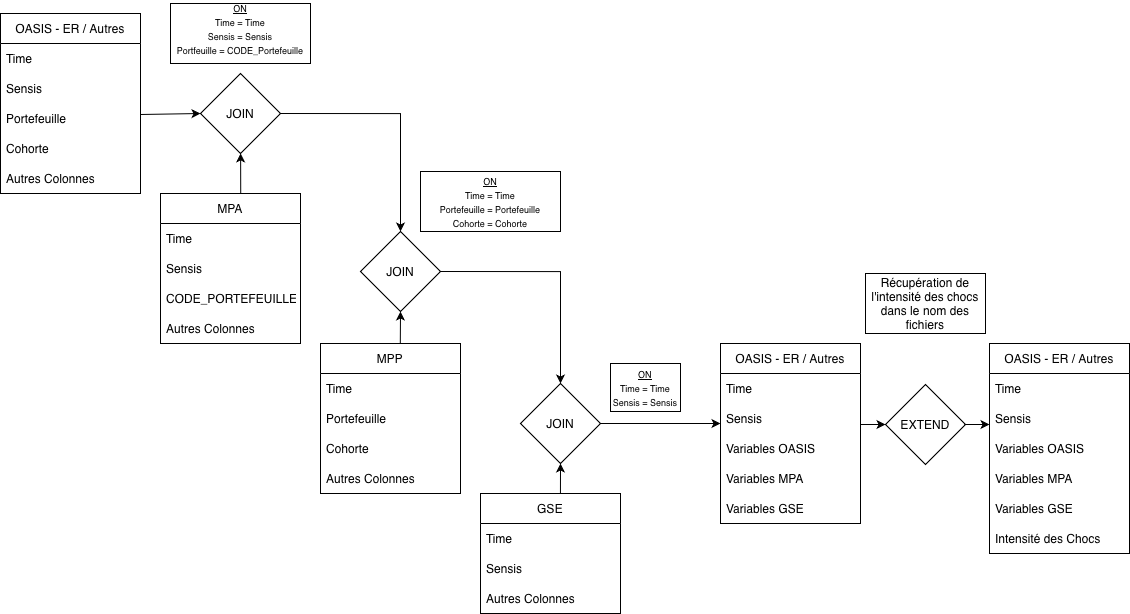

The diagram above was exported from draw.io. Its source (the exported page's mxGraphModel, read from the mxfile embedded in the PNG):
<mxGraphModel dx="1322" dy="1225" grid="1" gridSize="10" guides="1" tooltips="1" connect="1" arrows="1" fold="1" page="1" pageScale="1" pageWidth="1169" pageHeight="827" math="0" shadow="0">
  <root>
    <mxCell id="0" />
    <mxCell id="1" parent="0" />
    <mxCell id="qHbX65lCNaDMJBiOkYTh-1" parent="1" style="swimlane;fontStyle=0;childLayout=stackLayout;horizontal=1;startSize=30;horizontalStack=0;resizeParent=1;resizeParentMax=0;resizeLast=0;collapsible=1;marginBottom=0;whiteSpace=wrap;html=1;" value="OASIS - ER / Autres" vertex="1">
      <mxGeometry height="180" width="140" x="40" y="40" as="geometry" />
    </mxCell>
    <mxCell id="qHbX65lCNaDMJBiOkYTh-2" parent="qHbX65lCNaDMJBiOkYTh-1" style="text;strokeColor=none;fillColor=none;align=left;verticalAlign=middle;spacingLeft=4;spacingRight=4;overflow=hidden;points=[[0,0.5],[1,0.5]];portConstraint=eastwest;rotatable=0;whiteSpace=wrap;html=1;" value="Time" vertex="1">
      <mxGeometry height="30" width="140" y="30" as="geometry" />
    </mxCell>
    <mxCell id="qHbX65lCNaDMJBiOkYTh-3" parent="qHbX65lCNaDMJBiOkYTh-1" style="text;strokeColor=none;fillColor=none;align=left;verticalAlign=middle;spacingLeft=4;spacingRight=4;overflow=hidden;points=[[0,0.5],[1,0.5]];portConstraint=eastwest;rotatable=0;whiteSpace=wrap;html=1;" value="Sensis" vertex="1">
      <mxGeometry height="30" width="140" y="60" as="geometry" />
    </mxCell>
    <mxCell id="qHbX65lCNaDMJBiOkYTh-18" parent="qHbX65lCNaDMJBiOkYTh-1" style="text;strokeColor=none;fillColor=none;align=left;verticalAlign=middle;spacingLeft=4;spacingRight=4;overflow=hidden;points=[[0,0.5],[1,0.5]];portConstraint=eastwest;rotatable=0;whiteSpace=wrap;html=1;" value="Portefeuille" vertex="1">
      <mxGeometry height="30" width="140" y="90" as="geometry" />
    </mxCell>
    <mxCell id="qHbX65lCNaDMJBiOkYTh-21" parent="qHbX65lCNaDMJBiOkYTh-1" style="text;strokeColor=none;fillColor=none;align=left;verticalAlign=middle;spacingLeft=4;spacingRight=4;overflow=hidden;points=[[0,0.5],[1,0.5]];portConstraint=eastwest;rotatable=0;whiteSpace=wrap;html=1;" value="Cohorte" vertex="1">
      <mxGeometry height="30" width="140" y="120" as="geometry" />
    </mxCell>
    <mxCell id="qHbX65lCNaDMJBiOkYTh-4" parent="qHbX65lCNaDMJBiOkYTh-1" style="text;strokeColor=none;fillColor=none;align=left;verticalAlign=middle;spacingLeft=4;spacingRight=4;overflow=hidden;points=[[0,0.5],[1,0.5]];portConstraint=eastwest;rotatable=0;whiteSpace=wrap;html=1;" value="Autres Colonnes" vertex="1">
      <mxGeometry height="30" width="140" y="150" as="geometry" />
    </mxCell>
    <mxCell id="qHbX65lCNaDMJBiOkYTh-5" parent="1" style="swimlane;fontStyle=0;childLayout=stackLayout;horizontal=1;startSize=30;horizontalStack=0;resizeParent=1;resizeParentMax=0;resizeLast=0;collapsible=1;marginBottom=0;whiteSpace=wrap;html=1;" value="MPA" vertex="1">
      <mxGeometry height="150" width="140" x="200" y="220" as="geometry" />
    </mxCell>
    <mxCell id="qHbX65lCNaDMJBiOkYTh-6" parent="qHbX65lCNaDMJBiOkYTh-5" style="text;strokeColor=none;fillColor=none;align=left;verticalAlign=middle;spacingLeft=4;spacingRight=4;overflow=hidden;points=[[0,0.5],[1,0.5]];portConstraint=eastwest;rotatable=0;whiteSpace=wrap;html=1;" value="Time" vertex="1">
      <mxGeometry height="30" width="140" y="30" as="geometry" />
    </mxCell>
    <mxCell id="qHbX65lCNaDMJBiOkYTh-7" parent="qHbX65lCNaDMJBiOkYTh-5" style="text;strokeColor=none;fillColor=none;align=left;verticalAlign=middle;spacingLeft=4;spacingRight=4;overflow=hidden;points=[[0,0.5],[1,0.5]];portConstraint=eastwest;rotatable=0;whiteSpace=wrap;html=1;" value="Sensis" vertex="1">
      <mxGeometry height="30" width="140" y="60" as="geometry" />
    </mxCell>
    <mxCell id="qHbX65lCNaDMJBiOkYTh-22" parent="qHbX65lCNaDMJBiOkYTh-5" style="text;strokeColor=none;fillColor=none;align=left;verticalAlign=middle;spacingLeft=4;spacingRight=4;overflow=hidden;points=[[0,0.5],[1,0.5]];portConstraint=eastwest;rotatable=0;whiteSpace=wrap;html=1;" value="CODE_PORTEFEUILLE" vertex="1">
      <mxGeometry height="30" width="140" y="90" as="geometry" />
    </mxCell>
    <mxCell id="qHbX65lCNaDMJBiOkYTh-8" parent="qHbX65lCNaDMJBiOkYTh-5" style="text;strokeColor=none;fillColor=none;align=left;verticalAlign=middle;spacingLeft=4;spacingRight=4;overflow=hidden;points=[[0,0.5],[1,0.5]];portConstraint=eastwest;rotatable=0;whiteSpace=wrap;html=1;" value="Autres Colonnes" vertex="1">
      <mxGeometry height="30" width="140" y="120" as="geometry" />
    </mxCell>
    <mxCell id="qHbX65lCNaDMJBiOkYTh-9" parent="1" style="swimlane;fontStyle=0;childLayout=stackLayout;horizontal=1;startSize=30;horizontalStack=0;resizeParent=1;resizeParentMax=0;resizeLast=0;collapsible=1;marginBottom=0;whiteSpace=wrap;html=1;" value="MPP" vertex="1">
      <mxGeometry height="150" width="140" x="360" y="370" as="geometry" />
    </mxCell>
    <mxCell id="qHbX65lCNaDMJBiOkYTh-10" parent="qHbX65lCNaDMJBiOkYTh-9" style="text;strokeColor=none;fillColor=none;align=left;verticalAlign=middle;spacingLeft=4;spacingRight=4;overflow=hidden;points=[[0,0.5],[1,0.5]];portConstraint=eastwest;rotatable=0;whiteSpace=wrap;html=1;" value="Time" vertex="1">
      <mxGeometry height="30" width="140" y="30" as="geometry" />
    </mxCell>
    <mxCell id="qHbX65lCNaDMJBiOkYTh-11" parent="qHbX65lCNaDMJBiOkYTh-9" style="text;strokeColor=none;fillColor=none;align=left;verticalAlign=middle;spacingLeft=4;spacingRight=4;overflow=hidden;points=[[0,0.5],[1,0.5]];portConstraint=eastwest;rotatable=0;whiteSpace=wrap;html=1;" value="Portefeuille" vertex="1">
      <mxGeometry height="30" width="140" y="60" as="geometry" />
    </mxCell>
    <mxCell id="qHbX65lCNaDMJBiOkYTh-23" parent="qHbX65lCNaDMJBiOkYTh-9" style="text;strokeColor=none;fillColor=none;align=left;verticalAlign=middle;spacingLeft=4;spacingRight=4;overflow=hidden;points=[[0,0.5],[1,0.5]];portConstraint=eastwest;rotatable=0;whiteSpace=wrap;html=1;" value="Cohorte" vertex="1">
      <mxGeometry height="30" width="140" y="90" as="geometry" />
    </mxCell>
    <mxCell id="qHbX65lCNaDMJBiOkYTh-12" parent="qHbX65lCNaDMJBiOkYTh-9" style="text;strokeColor=none;fillColor=none;align=left;verticalAlign=middle;spacingLeft=4;spacingRight=4;overflow=hidden;points=[[0,0.5],[1,0.5]];portConstraint=eastwest;rotatable=0;whiteSpace=wrap;html=1;" value="Autres Colonnes" vertex="1">
      <mxGeometry height="30" width="140" y="120" as="geometry" />
    </mxCell>
    <mxCell id="qHbX65lCNaDMJBiOkYTh-13" parent="1" style="swimlane;fontStyle=0;childLayout=stackLayout;horizontal=1;startSize=30;horizontalStack=0;resizeParent=1;resizeParentMax=0;resizeLast=0;collapsible=1;marginBottom=0;whiteSpace=wrap;html=1;" value="GSE" vertex="1">
      <mxGeometry height="120" width="140" x="520" y="520" as="geometry" />
    </mxCell>
    <mxCell id="qHbX65lCNaDMJBiOkYTh-14" parent="qHbX65lCNaDMJBiOkYTh-13" style="text;strokeColor=none;fillColor=none;align=left;verticalAlign=middle;spacingLeft=4;spacingRight=4;overflow=hidden;points=[[0,0.5],[1,0.5]];portConstraint=eastwest;rotatable=0;whiteSpace=wrap;html=1;" value="Time" vertex="1">
      <mxGeometry height="30" width="140" y="30" as="geometry" />
    </mxCell>
    <mxCell id="qHbX65lCNaDMJBiOkYTh-39" parent="qHbX65lCNaDMJBiOkYTh-13" style="text;strokeColor=none;fillColor=none;align=left;verticalAlign=middle;spacingLeft=4;spacingRight=4;overflow=hidden;points=[[0,0.5],[1,0.5]];portConstraint=eastwest;rotatable=0;whiteSpace=wrap;html=1;" value="Sensis" vertex="1">
      <mxGeometry height="30" width="140" y="60" as="geometry" />
    </mxCell>
    <mxCell id="qHbX65lCNaDMJBiOkYTh-15" parent="qHbX65lCNaDMJBiOkYTh-13" style="text;strokeColor=none;fillColor=none;align=left;verticalAlign=middle;spacingLeft=4;spacingRight=4;overflow=hidden;points=[[0,0.5],[1,0.5]];portConstraint=eastwest;rotatable=0;whiteSpace=wrap;html=1;" value="Autres Colonnes" vertex="1">
      <mxGeometry height="30" width="140" y="90" as="geometry" />
    </mxCell>
    <mxCell id="qHbX65lCNaDMJBiOkYTh-17" parent="1" style="rhombus;whiteSpace=wrap;html=1;" value="JOIN" vertex="1">
      <mxGeometry height="80" width="80" x="240" y="100" as="geometry" />
    </mxCell>
    <mxCell id="qHbX65lCNaDMJBiOkYTh-19" parent="1" style="rhombus;whiteSpace=wrap;html=1;" value="JOIN" vertex="1">
      <mxGeometry height="80" width="80" x="400" y="258" as="geometry" />
    </mxCell>
    <mxCell id="qHbX65lCNaDMJBiOkYTh-20" parent="1" style="rhombus;whiteSpace=wrap;html=1;" value="JOIN" vertex="1">
      <mxGeometry height="80" width="80" x="560" y="410" as="geometry" />
    </mxCell>
    <mxCell id="qHbX65lCNaDMJBiOkYTh-24" parent="1" style="swimlane;fontStyle=0;childLayout=stackLayout;horizontal=1;startSize=30;horizontalStack=0;resizeParent=1;resizeParentMax=0;resizeLast=0;collapsible=1;marginBottom=0;whiteSpace=wrap;html=1;" value="OASIS - ER / Autres" vertex="1">
      <mxGeometry height="180" width="140" x="760" y="370" as="geometry" />
    </mxCell>
    <mxCell id="qHbX65lCNaDMJBiOkYTh-25" parent="qHbX65lCNaDMJBiOkYTh-24" style="text;strokeColor=none;fillColor=none;align=left;verticalAlign=middle;spacingLeft=4;spacingRight=4;overflow=hidden;points=[[0,0.5],[1,0.5]];portConstraint=eastwest;rotatable=0;whiteSpace=wrap;html=1;" value="Time" vertex="1">
      <mxGeometry height="30" width="140" y="30" as="geometry" />
    </mxCell>
    <mxCell id="qHbX65lCNaDMJBiOkYTh-26" parent="qHbX65lCNaDMJBiOkYTh-24" style="text;strokeColor=none;fillColor=none;align=left;verticalAlign=middle;spacingLeft=4;spacingRight=4;overflow=hidden;points=[[0,0.5],[1,0.5]];portConstraint=eastwest;rotatable=0;whiteSpace=wrap;html=1;" value="Sensis" vertex="1">
      <mxGeometry height="30" width="140" y="60" as="geometry" />
    </mxCell>
    <mxCell id="qHbX65lCNaDMJBiOkYTh-47" edge="1" parent="qHbX65lCNaDMJBiOkYTh-24" source="qHbX65lCNaDMJBiOkYTh-20" style="endArrow=classic;html=1;rounded=0;exitX=1;exitY=0.5;exitDx=0;exitDy=0;" value="">
      <mxGeometry height="50" relative="1" width="50" as="geometry">
        <mxPoint x="-110" y="81.82999999999998" as="sourcePoint" />
        <mxPoint y="80" as="targetPoint" />
      </mxGeometry>
    </mxCell>
    <mxCell id="qHbX65lCNaDMJBiOkYTh-27" parent="qHbX65lCNaDMJBiOkYTh-24" style="text;strokeColor=none;fillColor=none;align=left;verticalAlign=middle;spacingLeft=4;spacingRight=4;overflow=hidden;points=[[0,0.5],[1,0.5]];portConstraint=eastwest;rotatable=0;whiteSpace=wrap;html=1;" value="Variables OASIS" vertex="1">
      <mxGeometry height="30" width="140" y="90" as="geometry" />
    </mxCell>
    <mxCell id="qHbX65lCNaDMJBiOkYTh-28" parent="qHbX65lCNaDMJBiOkYTh-24" style="text;strokeColor=none;fillColor=none;align=left;verticalAlign=middle;spacingLeft=4;spacingRight=4;overflow=hidden;points=[[0,0.5],[1,0.5]];portConstraint=eastwest;rotatable=0;whiteSpace=wrap;html=1;" value="Variables MPA" vertex="1">
      <mxGeometry height="30" width="140" y="120" as="geometry" />
    </mxCell>
    <mxCell id="qHbX65lCNaDMJBiOkYTh-29" parent="qHbX65lCNaDMJBiOkYTh-24" style="text;strokeColor=none;fillColor=none;align=left;verticalAlign=middle;spacingLeft=4;spacingRight=4;overflow=hidden;points=[[0,0.5],[1,0.5]];portConstraint=eastwest;rotatable=0;whiteSpace=wrap;html=1;" value="Variables GSE" vertex="1">
      <mxGeometry height="30" width="140" y="150" as="geometry" />
    </mxCell>
    <mxCell id="qHbX65lCNaDMJBiOkYTh-30" parent="1" style="rhombus;whiteSpace=wrap;html=1;" value="EXTEND" vertex="1">
      <mxGeometry height="80" width="80" x="925" y="411" as="geometry" />
    </mxCell>
    <mxCell id="qHbX65lCNaDMJBiOkYTh-31" parent="1" style="swimlane;fontStyle=0;childLayout=stackLayout;horizontal=1;startSize=30;horizontalStack=0;resizeParent=1;resizeParentMax=0;resizeLast=0;collapsible=1;marginBottom=0;whiteSpace=wrap;html=1;" value="OASIS - ER / Autres" vertex="1">
      <mxGeometry height="210" width="140" x="1029" y="370" as="geometry" />
    </mxCell>
    <mxCell id="qHbX65lCNaDMJBiOkYTh-32" parent="qHbX65lCNaDMJBiOkYTh-31" style="text;strokeColor=none;fillColor=none;align=left;verticalAlign=middle;spacingLeft=4;spacingRight=4;overflow=hidden;points=[[0,0.5],[1,0.5]];portConstraint=eastwest;rotatable=0;whiteSpace=wrap;html=1;" value="Time" vertex="1">
      <mxGeometry height="30" width="140" y="30" as="geometry" />
    </mxCell>
    <mxCell id="qHbX65lCNaDMJBiOkYTh-33" parent="qHbX65lCNaDMJBiOkYTh-31" style="text;strokeColor=none;fillColor=none;align=left;verticalAlign=middle;spacingLeft=4;spacingRight=4;overflow=hidden;points=[[0,0.5],[1,0.5]];portConstraint=eastwest;rotatable=0;whiteSpace=wrap;html=1;" value="Sensis" vertex="1">
      <mxGeometry height="30" width="140" y="60" as="geometry" />
    </mxCell>
    <mxCell id="qHbX65lCNaDMJBiOkYTh-34" parent="qHbX65lCNaDMJBiOkYTh-31" style="text;strokeColor=none;fillColor=none;align=left;verticalAlign=middle;spacingLeft=4;spacingRight=4;overflow=hidden;points=[[0,0.5],[1,0.5]];portConstraint=eastwest;rotatable=0;whiteSpace=wrap;html=1;" value="Variables OASIS" vertex="1">
      <mxGeometry height="30" width="140" y="90" as="geometry" />
    </mxCell>
    <mxCell id="qHbX65lCNaDMJBiOkYTh-35" parent="qHbX65lCNaDMJBiOkYTh-31" style="text;strokeColor=none;fillColor=none;align=left;verticalAlign=middle;spacingLeft=4;spacingRight=4;overflow=hidden;points=[[0,0.5],[1,0.5]];portConstraint=eastwest;rotatable=0;whiteSpace=wrap;html=1;" value="Variables MPA" vertex="1">
      <mxGeometry height="30" width="140" y="120" as="geometry" />
    </mxCell>
    <mxCell id="qHbX65lCNaDMJBiOkYTh-36" parent="qHbX65lCNaDMJBiOkYTh-31" style="text;strokeColor=none;fillColor=none;align=left;verticalAlign=middle;spacingLeft=4;spacingRight=4;overflow=hidden;points=[[0,0.5],[1,0.5]];portConstraint=eastwest;rotatable=0;whiteSpace=wrap;html=1;" value="Variables GSE" vertex="1">
      <mxGeometry height="30" width="140" y="150" as="geometry" />
    </mxCell>
    <mxCell id="qHbX65lCNaDMJBiOkYTh-37" parent="qHbX65lCNaDMJBiOkYTh-31" style="text;strokeColor=none;fillColor=none;align=left;verticalAlign=middle;spacingLeft=4;spacingRight=4;overflow=hidden;points=[[0,0.5],[1,0.5]];portConstraint=eastwest;rotatable=0;whiteSpace=wrap;html=1;" value="Intensité des Chocs" vertex="1">
      <mxGeometry height="30" width="140" y="180" as="geometry" />
    </mxCell>
    <mxCell id="qHbX65lCNaDMJBiOkYTh-38" parent="1" style="rounded=0;whiteSpace=wrap;html=1;" value="Récupération de l'intensité des chocs dans le nom des fichiers" vertex="1">
      <mxGeometry height="60" width="120" x="905" y="300" as="geometry" />
    </mxCell>
    <mxCell id="qHbX65lCNaDMJBiOkYTh-40" edge="1" parent="1" style="endArrow=classic;html=1;rounded=0;entryX=0;entryY=0.5;entryDx=0;entryDy=0;" target="qHbX65lCNaDMJBiOkYTh-17" value="">
      <mxGeometry height="50" relative="1" width="50" as="geometry">
        <mxPoint x="180" y="141" as="sourcePoint" />
        <mxPoint x="350" y="170" as="targetPoint" />
      </mxGeometry>
    </mxCell>
    <mxCell id="qHbX65lCNaDMJBiOkYTh-41" edge="1" parent="1" source="qHbX65lCNaDMJBiOkYTh-5" style="endArrow=classic;html=1;rounded=0;exitX=0.573;exitY=0.001;exitDx=0;exitDy=0;exitPerimeter=0;" target="qHbX65lCNaDMJBiOkYTh-17" value="">
      <mxGeometry height="50" relative="1" width="50" as="geometry">
        <mxPoint x="350" y="220" as="sourcePoint" />
        <mxPoint x="400" y="170" as="targetPoint" />
      </mxGeometry>
    </mxCell>
    <mxCell id="qHbX65lCNaDMJBiOkYTh-44" edge="1" parent="1" style="endArrow=classic;html=1;rounded=0;edgeStyle=orthogonalEdgeStyle;entryX=0.5;entryY=0;entryDx=0;entryDy=0;" target="qHbX65lCNaDMJBiOkYTh-19" value="">
      <mxGeometry height="50" relative="1" width="50" as="geometry">
        <mxPoint x="320" y="140" as="sourcePoint" />
        <mxPoint x="400" y="160" as="targetPoint" />
      </mxGeometry>
    </mxCell>
    <mxCell id="qHbX65lCNaDMJBiOkYTh-45" edge="1" parent="1" source="qHbX65lCNaDMJBiOkYTh-9" style="endArrow=classic;html=1;rounded=0;exitX=0.57;exitY=0.001;exitDx=0;exitDy=0;exitPerimeter=0;entryX=0.5;entryY=1;entryDx=0;entryDy=0;" target="qHbX65lCNaDMJBiOkYTh-19" value="">
      <mxGeometry height="50" relative="1" width="50" as="geometry">
        <mxPoint x="490" y="380" as="sourcePoint" />
        <mxPoint x="540" y="330" as="targetPoint" />
      </mxGeometry>
    </mxCell>
    <mxCell id="qHbX65lCNaDMJBiOkYTh-46" edge="1" parent="1" source="qHbX65lCNaDMJBiOkYTh-19" style="endArrow=classic;html=1;rounded=0;exitX=1;exitY=0.5;exitDx=0;exitDy=0;edgeStyle=orthogonalEdgeStyle;entryX=0.5;entryY=0;entryDx=0;entryDy=0;" target="qHbX65lCNaDMJBiOkYTh-20" value="">
      <mxGeometry height="50" relative="1" width="50" as="geometry">
        <mxPoint x="560" y="370" as="sourcePoint" />
        <mxPoint x="610" y="320" as="targetPoint" />
      </mxGeometry>
    </mxCell>
    <mxCell id="qHbX65lCNaDMJBiOkYTh-48" edge="1" parent="1" source="qHbX65lCNaDMJBiOkYTh-13" style="endArrow=classic;html=1;rounded=0;exitX=0.571;exitY=0;exitDx=0;exitDy=0;exitPerimeter=0;entryX=0.5;entryY=1;entryDx=0;entryDy=0;" target="qHbX65lCNaDMJBiOkYTh-20" value="">
      <mxGeometry height="50" relative="1" width="50" as="geometry">
        <mxPoint x="570" y="490" as="sourcePoint" />
        <mxPoint x="620" y="440" as="targetPoint" />
      </mxGeometry>
    </mxCell>
    <mxCell id="qHbX65lCNaDMJBiOkYTh-49" edge="1" parent="1" source="qHbX65lCNaDMJBiOkYTh-26" style="endArrow=classic;html=1;rounded=0;exitX=0.999;exitY=0.7;exitDx=0;exitDy=0;exitPerimeter=0;entryX=0;entryY=0.5;entryDx=0;entryDy=0;" target="qHbX65lCNaDMJBiOkYTh-30" value="">
      <mxGeometry height="50" relative="1" width="50" as="geometry">
        <mxPoint x="930" y="470" as="sourcePoint" />
        <mxPoint x="980" y="420" as="targetPoint" />
      </mxGeometry>
    </mxCell>
    <mxCell id="qHbX65lCNaDMJBiOkYTh-50" edge="1" parent="1" style="endArrow=classic;html=1;rounded=0;exitX=0.999;exitY=0.7;exitDx=0;exitDy=0;exitPerimeter=0;entryX=0;entryY=0.5;entryDx=0;entryDy=0;" value="">
      <mxGeometry height="50" relative="1" width="50" as="geometry">
        <mxPoint x="1004" y="451" as="sourcePoint" />
        <mxPoint x="1029" y="451" as="targetPoint" />
      </mxGeometry>
    </mxCell>
    <mxCell id="qHbX65lCNaDMJBiOkYTh-51" parent="1" style="rounded=0;whiteSpace=wrap;html=1;" value="&lt;font style=&quot;font-size: 9px;&quot;&gt;&lt;u&gt;ON&lt;/u&gt;&lt;/font&gt;&lt;div&gt;&lt;span style=&quot;font-size: 9px;&quot;&gt;Time = Time&lt;/span&gt;&lt;br&gt;&lt;/div&gt;&lt;div&gt;&lt;font style=&quot;font-size: 9px;&quot;&gt;Sensis = Sensis&lt;/font&gt;&lt;/div&gt;&lt;div&gt;&lt;font style=&quot;font-size: 9px;&quot;&gt;&lt;div style=&quot;font-size: 12px;&quot;&gt;&lt;font style=&quot;font-size: 9px;&quot;&gt;Portfeuille = CODE_Portefeuille&lt;/font&gt;&lt;/div&gt;&lt;div&gt;&lt;font style=&quot;font-size: 9px;&quot;&gt;&lt;br&gt;&lt;/font&gt;&lt;/div&gt;&lt;/font&gt;&lt;/div&gt;" vertex="1">
      <mxGeometry height="60" width="140" x="210" y="30" as="geometry" />
    </mxCell>
    <mxCell id="qHbX65lCNaDMJBiOkYTh-52" parent="1" style="rounded=0;whiteSpace=wrap;html=1;" value="&lt;font style=&quot;font-size: 9px;&quot;&gt;&lt;u&gt;ON&lt;/u&gt;&lt;/font&gt;&lt;div&gt;&lt;span style=&quot;font-size: 9px;&quot;&gt;Time = Time&lt;/span&gt;&lt;br&gt;&lt;/div&gt;&lt;div&gt;&lt;font style=&quot;font-size: 9px;&quot;&gt;Portefeuille = Portefeuille&lt;/font&gt;&lt;/div&gt;&lt;div&gt;&lt;font style=&quot;font-size: 9px;&quot;&gt;Cohorte = Cohorte&lt;/font&gt;&lt;/div&gt;" vertex="1">
      <mxGeometry height="60" width="140" x="460" y="198" as="geometry" />
    </mxCell>
    <mxCell id="qHbX65lCNaDMJBiOkYTh-53" parent="1" style="rounded=0;whiteSpace=wrap;html=1;" value="&lt;font style=&quot;font-size: 9px;&quot;&gt;&lt;u&gt;ON&lt;/u&gt;&lt;/font&gt;&lt;div&gt;&lt;span style=&quot;font-size: 9px;&quot;&gt;Time = Time&lt;/span&gt;&lt;br&gt;&lt;/div&gt;&lt;div&gt;&lt;span style=&quot;font-size: 9px;&quot;&gt;Sensis = Sensis&lt;/span&gt;&lt;/div&gt;" vertex="1">
      <mxGeometry height="48" width="70" x="650" y="390" as="geometry" />
    </mxCell>
  </root>
</mxGraphModel>